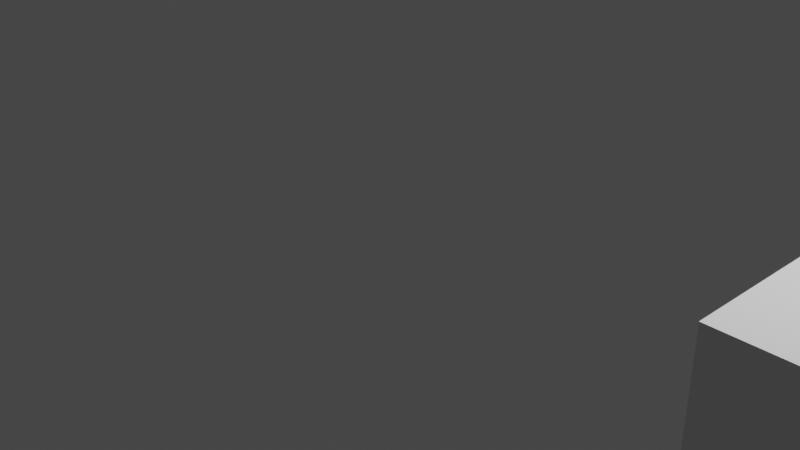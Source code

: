 # Source: animation_helper.blend  (saved by Blender 3.4.6; exported with 4.5.12 LTS)
import bpy
from mathutils import Matrix  # noqa: F401  (used for matrix-valued properties, if any)

bpy.ops.wm.read_factory_settings(use_empty=True)
scene = bpy.context.scene
scene.name = 'Scene'

# ---- collections
col_collection = bpy.data.collections.new('Collection'); scene.collection.children.link(col_collection)

# ---- node groups
ng_timepong = bpy.data.node_groups.new('timePong', 'GeometryNodeTree')
_s = ng_timepong.interface.new_socket(name='Result', in_out='OUTPUT', socket_type='NodeSocketFloat')
_s = ng_timepong.interface.new_socket(name='LoopFrames', in_out='INPUT', socket_type='NodeSocketInt')
_s.default_value = 50
_s.description = 'Frame to loop'
_s = ng_timepong.interface.new_socket(name='Min', in_out='INPUT', socket_type='NodeSocketFloat')
_s.min_value = -1e+04
_s.max_value = 1e+04
_s.description = 'Min Value'
_s = ng_timepong.interface.new_socket(name='Max', in_out='INPUT', socket_type='NodeSocketFloat')
_s.default_value = 1.0
_s.min_value = -1e+04
_s.max_value = 1e+04
_N = ng_timepong.nodes; _L = ng_timepong.links
n0 = _N.new('NodeGroupInput'); n0.name = 'Group Input'; n0.location = (-420, 0)
n1 = _N.new('GeometryNodeInputSceneTime'); n1.name = 'Scene Time'; n1.location = (-220, 100)
n2 = _N.new('NodeReroute'); n2.name = 'Reroute'; n2.location = (-60, -40)
n2.width = 16
n2.socket_idname = 'NodeSocketInt'
n3 = _N.new('NodeGroupOutput'); n3.name = 'Group Output'; n3.location = (600, 20)
n4 = _N.new('ShaderNodeMapRange'); n4.name = 'Map Range'; n4.location = (320, 60)
n4.clamp = False
n5 = _N.new('ShaderNodeMath'); n5.name = 'Math'; n5.location = (60, 120)
n5.operation = 'PINGPONG'
_L.new(n4.outputs[0], n3.inputs[0])
_L.new(n1.outputs[1], n5.inputs[0])
_L.new(n5.outputs[0], n4.inputs[0])
_L.new(n2.outputs[0], n5.inputs[1])
_L.new(n2.outputs[0], n4.inputs[2])
_L.new(n0.outputs[1], n4.inputs[3])
_L.new(n0.outputs[2], n4.inputs[4])
_L.new(n0.outputs[0], n2.inputs[0])
n3.is_active_output = True
ng_geometry_nodes = bpy.data.node_groups.new('Geometry Nodes', 'GeometryNodeTree')
_s = ng_geometry_nodes.interface.new_socket(name='Geometry', in_out='OUTPUT', socket_type='NodeSocketGeometry')
_s = ng_geometry_nodes.interface.new_socket(name='Geometry', in_out='INPUT', socket_type='NodeSocketGeometry')
ng_geometry_nodes.is_modifier = True
_N = ng_geometry_nodes.nodes; _L = ng_geometry_nodes.links
n0 = _N.new('NodeGroupOutput'); n0.name = 'Group Output'; n0.location = (294, 0)
n1 = _N.new('NodeGroupInput'); n1.name = 'Group Input'; n1.location = (-500, 48)
n2 = _N.new('GeometryNodeSetPosition'); n2.name = 'Set Position'; n2.location = (-14, 39)
n3 = _N.new('ShaderNodeCombineXYZ'); n3.name = 'Combine XYZ'; n3.location = (-234, -61)
n4 = _N.new('GeometryNodeGroup'); n4.name = 'Group'; n4.location = (-477, -114)
n4.node_tree = ng_timepong
n4.inputs[0].default_value = 50
n4.inputs[1].default_value = 0.0
n4.inputs[2].default_value = 7.0
_L.new(n1.outputs[0], n2.inputs[0])
_L.new(n2.outputs[0], n0.inputs[0])
_L.new(n3.outputs[0], n2.inputs[3])
_L.new(n4.outputs[0], n3.inputs[0])
n0.is_active_output = True

# ---- world
world_world = bpy.data.worlds.new('World'); scene.world = world_world
world_world.use_nodes = True; world_world.node_tree.nodes.clear()
_N = world_world.node_tree.nodes; _L = world_world.node_tree.links
n0 = _N.new('ShaderNodeOutputWorld'); n0.name = 'World Output'; n0.location = (300, 300)
n1 = _N.new('ShaderNodeBackground'); n1.name = 'Background'; n1.location = (10, 300)
n1.inputs[0].default_value = (0.05088, 0.05088, 0.05088, 1.0)
_L.new(n1.outputs[0], n0.inputs[0])
n0.is_active_output = True
world_world.color = (0.05088, 0.05088, 0.05088)
world_world.use_sun_shadow = False
world_world.sun_shadow_jitter_overblur = 0.0

# ---- cameras
cam_camera = bpy.data.cameras.new('Camera')
cam_camera.clip_end = 100.0
cam_camera.ortho_scale = 7.314

# ---- lights
light_light = bpy.data.lights.new('Light', 'POINT')
light_light.transmission_factor = 0.0
light_light.energy = 1000.0
light_light.shadow_soft_size = 0.1
light_light.shadow_maximum_resolution = 0.006
light_light.use_absolute_resolution = True

# ---- meshes
me_cube_001 = bpy.data.meshes.new('Cube.001')
me_cube_001.from_pydata([(-1.0, -1.0, -1.0), (-1.0, -1.0, 1.0), (-1.0, 1.0, -1.0), (-1.0, 1.0, 1.0), (1.0, -1.0, -1.0), (1.0, -1.0, 1.0), (1.0, 1.0, -1.0), (1.0, 1.0, 1.0)], [], [(0, 1, 3, 2), (2, 3, 7, 6), (6, 7, 5, 4), (4, 5, 1, 0), (2, 6, 4, 0), (7, 3, 1, 5)])
_uv = me_cube_001.uv_layers.new(name='UVMap')
_uv.uv.foreach_set('vector', [0.375, 0.0, 0.625, 0.0, 0.625, 0.25, 0.375, 0.25, 0.375, 0.25, 0.625, 0.25, 0.625, 0.5, 0.375, 0.5, 0.375, 0.5, 0.625, 0.5, 0.625, 0.75, 0.375, 0.75, 0.375, 0.75, 0.625, 0.75, 0.625, 1.0, 0.375, 1.0, 0.125, 0.5, 0.375, 0.5, 0.375, 0.75, 0.125, 0.75, 0.625, 0.5, 0.875, 0.5, 0.875, 0.75, 0.625, 0.75])
me_cube_001.update()

# ---- objects
ob_light = bpy.data.objects.new('Light', light_light)
ob_camera = bpy.data.objects.new('Camera', cam_camera)
ob_time_pong = bpy.data.objects.new('time_pong', me_cube_001)

# ---- transforms, parenting, visibility, modifiers, constraints
ob_light.location = (4.076, 1.005, 5.904)
ob_light.rotation_euler = (0.6503, 0.05522, 1.866)
ob_light.lock_rotations_4d = False
ob_light.empty_display_type = 'ARROWS'
ob_light.color = (0.0, 0.0, 0.0, 0.0)
ob_light.lineart.crease_threshold = 0.0
ob_camera.location = (7.359, -6.926, 4.958)
ob_camera.rotation_euler = (1.109, 0.0, 0.8149)
ob_camera.lock_rotations_4d = False
ob_camera.empty_display_type = 'ARROWS'
ob_camera.color = (0.0, 0.0, 0.0, 0.0)
ob_camera.display_type = 'WIRE'
ob_camera.lineart.crease_threshold = 0.0
ob_time_pong.location = (0.0, 0.0, 0.0)
_m = ob_time_pong.modifiers.new('GeometryNodes', 'NODES')
_m.node_group = ng_geometry_nodes

# ---- collection membership
col_collection.objects.link(ob_light)
col_collection.objects.link(ob_camera)
col_collection.objects.link(ob_time_pong)

# ---- scene / render settings (as saved in the file)
scene.camera = ob_camera
scene.frame_start = 1; scene.frame_end = 250; scene.frame_set(64)
scene.render.engine = 'CYCLES'
scene.render.image_settings.file_format = 'OPEN_EXR'
scene.render.image_settings.color_depth = '32'
scene.render.image_settings.exr_codec = 'DWAA'
scene.render.use_stamp_time = False
scene.render.use_stamp_frame = False
scene.render.use_stamp_scene = False
scene.render.use_stamp_note = True
scene.render.use_stamp_filename = False
scene.render.stamp_font_size = 9
scene.render.stamp_background = (0.0, 0.0, 0.0, 0.8)
scene.render.use_persistent_data = True
scene.cycles.samples = 200
scene.cycles.sampling_pattern = 'TABULATED_SOBOL'
scene.cycles.adaptive_threshold = 0.05
scene.cycles.use_light_tree = False
scene.cycles.max_bounces = 8
scene.cycles.sample_clamp_indirect = 9.0
scene.view_settings.look = 'High Contrast'
scene.view_settings.view_transform = 'Filmic'
bpy.context.view_layer.update()
